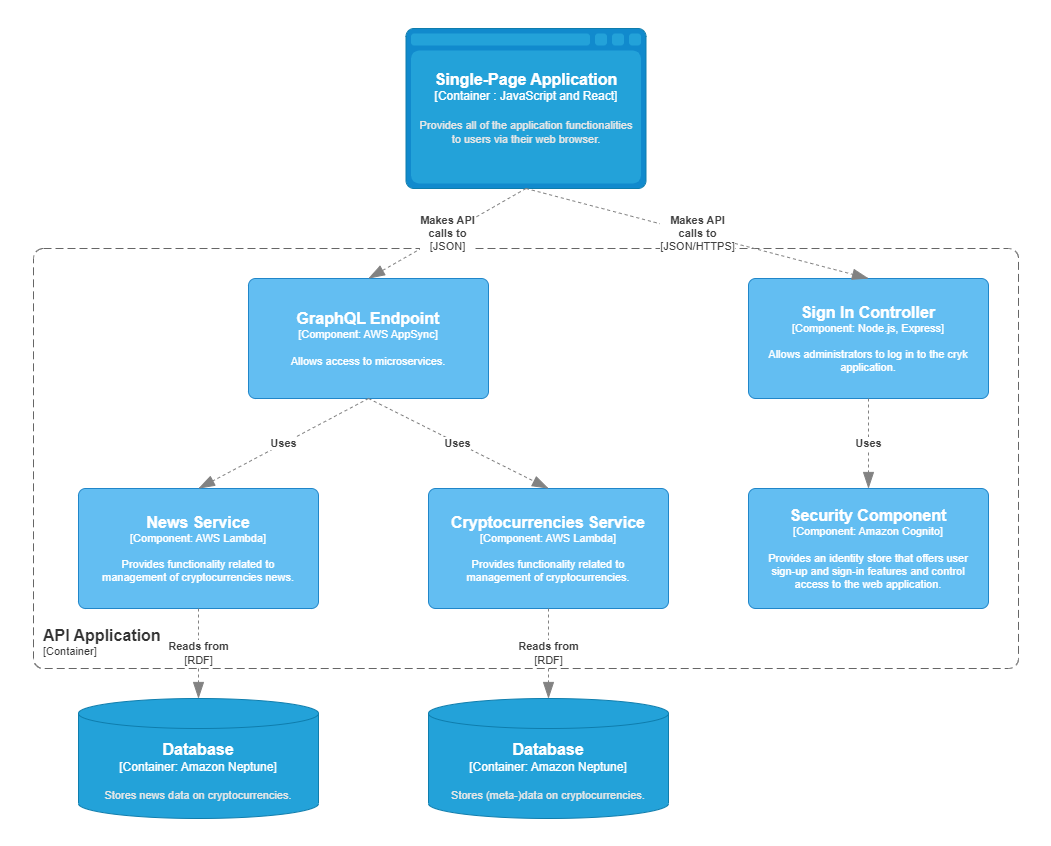

The diagram above was exported from draw.io. Its source (the exported page's mxGraphModel, read from the mxfile embedded in the PNG):
<mxGraphModel dx="561" dy="836" grid="1" gridSize="10" guides="1" tooltips="1" connect="1" arrows="1" fold="1" page="1" pageScale="1" pageWidth="1051" pageHeight="846" math="0" shadow="0">
  <root>
    <mxCell id="1dpGliextzvxVjYQ-uEj-0" />
    <mxCell id="1dpGliextzvxVjYQ-uEj-1" parent="1dpGliextzvxVjYQ-uEj-0" />
    <object placeholders="1" c4Type="Single-Page Application" c4Container="Container " c4Technology="JavaScript and React" c4Description="Provides all of the application functionalities&#10;to users via their web browser." label="&lt;font style=&quot;font-size: 16px&quot;&gt;&lt;b&gt;%c4Type%&lt;/font&gt;&lt;div&gt;[%c4Container%:&amp;nbsp;%c4Technology%]&lt;/div&gt;&lt;br&gt;&lt;div&gt;&lt;font style=&quot;font-size: 11px&quot;&gt;&lt;font color=&quot;#E6E6E6&quot;&gt;%c4Description%&lt;/font&gt;&lt;/div&gt;" id="GodVDcvbjjHCnOTC_VHT-0">
      <mxCell style="shape=mxgraph.c4.webBrowserContainer;whiteSpace=wrap;html=1;boundedLbl=1;rounded=0;labelBackgroundColor=none;fillColor=#118ACD;fontSize=12;fontColor=#ffffff;align=center;strokeColor=#0E7DAD;metaEdit=1;points=[[0.5,0,0],[1,0.25,0],[1,0.5,0],[1,0.75,0],[0.5,1,0],[0,0.75,0],[0,0.5,0],[0,0.25,0]];resizable=0;shadow=0;glass=0;sketch=0;" vertex="1" parent="1dpGliextzvxVjYQ-uEj-1">
        <mxGeometry x="1456.5" y="28" width="240" height="160" as="geometry" />
      </mxCell>
    </object>
    <object placeholders="1" c4Name="API Application" c4Type="ContainerScopeBoundary" c4Application="Container" label="&lt;font style=&quot;font-size: 16px&quot;&gt;&lt;b&gt;&lt;div style=&quot;text-align: left&quot;&gt;%c4Name%&lt;/div&gt;&lt;/b&gt;&lt;/font&gt;&lt;div style=&quot;text-align: left&quot;&gt;[%c4Application%]&lt;/div&gt;" id="GodVDcvbjjHCnOTC_VHT-2">
      <mxCell style="rounded=1;fontSize=11;whiteSpace=wrap;html=1;dashed=1;arcSize=20;fillColor=none;strokeColor=#666666;fontColor=#333333;labelBackgroundColor=none;align=left;verticalAlign=bottom;labelBorderColor=none;spacingTop=0;spacing=10;dashPattern=8 4;metaEdit=1;rotatable=0;perimeter=rectanglePerimeter;noLabel=0;labelPadding=0;allowArrows=0;connectable=0;expand=0;recursiveResize=0;editable=1;pointerEvents=0;absoluteArcSize=1;points=[[0.25,0,0],[0.5,0,0],[0.75,0,0],[1,0.25,0],[1,0.5,0],[1,0.75,0],[0.75,1,0],[0.5,1,0],[0.25,1,0],[0,0.75,0],[0,0.5,0],[0,0.25,0]];shadow=0;glass=0;sketch=0;" vertex="1" parent="1dpGliextzvxVjYQ-uEj-1">
        <mxGeometry x="1084" y="248" width="985" height="420" as="geometry" />
      </mxCell>
    </object>
    <object placeholders="1" c4Type="Database" c4Container="Container" c4Technology="Amazon Neptune" c4Description="Stores news data on cryptocurrencies." label="&lt;font style=&quot;font-size: 16px&quot;&gt;&lt;b&gt;%c4Type%&lt;/font&gt;&lt;div&gt;[%c4Container%:&amp;nbsp;%c4Technology%]&lt;/div&gt;&lt;br&gt;&lt;div&gt;&lt;font style=&quot;font-size: 11px&quot;&gt;&lt;font color=&quot;#E6E6E6&quot;&gt;%c4Description%&lt;/font&gt;&lt;/div&gt;" id="OEcD_cNYbKOy4NMq6lVj-0">
      <mxCell style="shape=cylinder3;size=15;whiteSpace=wrap;html=1;boundedLbl=1;rounded=0;labelBackgroundColor=none;fillColor=#23A2D9;fontSize=12;fontColor=#ffffff;align=center;strokeColor=#0E7DAD;metaEdit=1;points=[[0.5,0,0],[1,0.25,0],[1,0.5,0],[1,0.75,0],[0.5,1,0],[0,0.75,0],[0,0.5,0],[0,0.25,0]];resizable=0;shadow=0;glass=0;sketch=0;" vertex="1" parent="1dpGliextzvxVjYQ-uEj-1">
        <mxGeometry x="1129" y="698" width="240" height="120" as="geometry" />
      </mxCell>
    </object>
    <object placeholders="1" c4Name="Cryptocurrencies Service" c4Type="Component" c4Technology="AWS Lambda" c4Description="Provides functionality related to &#10;management of cryptocurrencies." label="&lt;font style=&quot;font-size: 16px&quot;&gt;&lt;b&gt;%c4Name%&lt;/b&gt;&lt;/font&gt;&lt;div&gt;[%c4Type%: %c4Technology%]&lt;/div&gt;&lt;br&gt;&lt;div&gt;&lt;font style=&quot;font-size: 11px&quot;&gt;%c4Description%&lt;/font&gt;&lt;/div&gt;" id="OEcD_cNYbKOy4NMq6lVj-1">
      <mxCell style="rounded=1;whiteSpace=wrap;html=1;labelBackgroundColor=none;fillColor=#63BEF2;fontColor=#ffffff;align=center;arcSize=6;strokeColor=#2086C9;metaEdit=1;resizable=0;points=[[0.25,0,0],[0.5,0,0],[0.75,0,0],[1,0.25,0],[1,0.5,0],[1,0.75,0],[0.75,1,0],[0.5,1,0],[0.25,1,0],[0,0.75,0],[0,0.5,0],[0,0.25,0]];shadow=0;glass=0;sketch=0;fontSize=11;" vertex="1" parent="1dpGliextzvxVjYQ-uEj-1">
        <mxGeometry x="1479" y="488" width="240" height="120" as="geometry" />
      </mxCell>
    </object>
    <object placeholders="1" c4Name="News Service" c4Type="Component" c4Technology="AWS Lambda" c4Description="Provides functionality related to &#10;management of cryptocurrencies news." label="&lt;font style=&quot;font-size: 16px&quot;&gt;&lt;b&gt;%c4Name%&lt;/b&gt;&lt;/font&gt;&lt;div&gt;[%c4Type%: %c4Technology%]&lt;/div&gt;&lt;br&gt;&lt;div&gt;&lt;font style=&quot;font-size: 11px&quot;&gt;%c4Description%&lt;/font&gt;&lt;/div&gt;" id="OEcD_cNYbKOy4NMq6lVj-2">
      <mxCell style="rounded=1;whiteSpace=wrap;html=1;labelBackgroundColor=none;fillColor=#63BEF2;fontColor=#ffffff;align=center;arcSize=6;strokeColor=#2086C9;metaEdit=1;resizable=0;points=[[0.25,0,0],[0.5,0,0],[0.75,0,0],[1,0.25,0],[1,0.5,0],[1,0.75,0],[0.75,1,0],[0.5,1,0],[0.25,1,0],[0,0.75,0],[0,0.5,0],[0,0.25,0]];shadow=0;glass=0;sketch=0;fontSize=11;" vertex="1" parent="1dpGliextzvxVjYQ-uEj-1">
        <mxGeometry x="1129" y="488" width="240" height="120" as="geometry" />
      </mxCell>
    </object>
    <object placeholders="1" c4Type="Relationship" c4Technology="RDF" c4Description="Reads from" label="&lt;div style=&quot;text-align: left; font-size: 11px;&quot;&gt;&lt;div style=&quot;text-align: center; font-size: 11px;&quot;&gt;&lt;b style=&quot;font-size: 11px;&quot;&gt;%c4Description%&lt;/b&gt;&lt;/div&gt;&lt;div style=&quot;text-align: center; font-size: 11px;&quot;&gt;[%c4Technology%]&lt;/div&gt;&lt;/div&gt;" id="jOIc3RDL-rGnxLIbnCAw-0">
      <mxCell style="endArrow=blockThin;html=1;fontSize=11;fontColor=#404040;strokeWidth=1;endFill=1;strokeColor=#828282;elbow=vertical;metaEdit=1;endSize=14;startSize=14;jumpStyle=arc;jumpSize=16;rounded=0;dashed=1;entryX=0.5;entryY=0;entryDx=0;entryDy=0;entryPerimeter=0;exitX=0.5;exitY=1;exitDx=0;exitDy=0;exitPerimeter=0;" edge="1" parent="1dpGliextzvxVjYQ-uEj-1" source="OEcD_cNYbKOy4NMq6lVj-2" target="OEcD_cNYbKOy4NMq6lVj-0">
        <mxGeometry width="240" relative="1" as="geometry">
          <mxPoint x="1919" y="368" as="sourcePoint" />
          <mxPoint x="1749" y="368" as="targetPoint" />
        </mxGeometry>
      </mxCell>
    </object>
    <object placeholders="1" c4Type="Relationship" c4Technology="RDF" c4Description="Reads from" label="&lt;div style=&quot;text-align: left; font-size: 11px;&quot;&gt;&lt;div style=&quot;text-align: center; font-size: 11px;&quot;&gt;&lt;b style=&quot;font-size: 11px;&quot;&gt;%c4Description%&lt;/b&gt;&lt;/div&gt;&lt;div style=&quot;text-align: center; font-size: 11px;&quot;&gt;[%c4Technology%]&lt;/div&gt;&lt;/div&gt;" id="jOIc3RDL-rGnxLIbnCAw-1">
      <mxCell style="endArrow=blockThin;html=1;fontSize=11;fontColor=#404040;strokeWidth=1;endFill=1;strokeColor=#828282;elbow=vertical;metaEdit=1;endSize=14;startSize=14;jumpStyle=arc;jumpSize=16;rounded=0;dashed=1;entryX=0.5;entryY=0;entryDx=0;entryDy=0;entryPerimeter=0;exitX=0.5;exitY=1;exitDx=0;exitDy=0;exitPerimeter=0;" edge="1" parent="1dpGliextzvxVjYQ-uEj-1" source="OEcD_cNYbKOy4NMq6lVj-1" target="gjvqdQ2r2LjPB0SJOi4z-0">
        <mxGeometry width="240" relative="1" as="geometry">
          <mxPoint x="1899" y="388" as="sourcePoint" />
          <mxPoint x="1729" y="388" as="targetPoint" />
        </mxGeometry>
      </mxCell>
    </object>
    <object placeholders="1" c4Name="GraphQL Endpoint" c4Type="Component" c4Technology="AWS AppSync" c4Description="Allows access to microservices." label="&lt;font style=&quot;font-size: 16px&quot;&gt;&lt;b&gt;%c4Name%&lt;/b&gt;&lt;/font&gt;&lt;div&gt;[%c4Type%: %c4Technology%]&lt;/div&gt;&lt;br&gt;&lt;div&gt;&lt;font style=&quot;font-size: 11px&quot;&gt;%c4Description%&lt;/font&gt;&lt;/div&gt;" id="jOIc3RDL-rGnxLIbnCAw-2">
      <mxCell style="rounded=1;whiteSpace=wrap;html=1;labelBackgroundColor=none;fillColor=#63BEF2;fontColor=#ffffff;align=center;arcSize=6;strokeColor=#2086C9;metaEdit=1;resizable=0;points=[[0.25,0,0],[0.5,0,0],[0.75,0,0],[1,0.25,0],[1,0.5,0],[1,0.75,0],[0.75,1,0],[0.5,1,0],[0.25,1,0],[0,0.75,0],[0,0.5,0],[0,0.25,0]];shadow=0;glass=0;sketch=0;fontSize=11;" vertex="1" parent="1dpGliextzvxVjYQ-uEj-1">
        <mxGeometry x="1299" y="278" width="240" height="120" as="geometry" />
      </mxCell>
    </object>
    <object placeholders="1" c4Name="Sign In Controller" c4Type="Component" c4Technology="Node.js, Express" c4Description="Allows administrators to log in to the cryk application." label="&lt;font style=&quot;font-size: 16px&quot;&gt;&lt;b&gt;%c4Name%&lt;/b&gt;&lt;/font&gt;&lt;div&gt;[%c4Type%: %c4Technology%]&lt;/div&gt;&lt;br&gt;&lt;div&gt;&lt;font style=&quot;font-size: 11px&quot;&gt;%c4Description%&lt;/font&gt;&lt;/div&gt;" id="jOIc3RDL-rGnxLIbnCAw-3">
      <mxCell style="rounded=1;whiteSpace=wrap;html=1;labelBackgroundColor=none;fillColor=#63BEF2;fontColor=#ffffff;align=center;arcSize=6;strokeColor=#2086C9;metaEdit=1;resizable=0;points=[[0.25,0,0],[0.5,0,0],[0.75,0,0],[1,0.25,0],[1,0.5,0],[1,0.75,0],[0.75,1,0],[0.5,1,0],[0.25,1,0],[0,0.75,0],[0,0.5,0],[0,0.25,0]];shadow=0;glass=0;sketch=0;fontSize=11;" vertex="1" parent="1dpGliextzvxVjYQ-uEj-1">
        <mxGeometry x="1799" y="278" width="240" height="120" as="geometry" />
      </mxCell>
    </object>
    <object placeholders="1" c4Name="Security Component" c4Type="Component" c4Technology="Amazon Cognito" c4Description="Provides an identity store that offers user&#10;sign-up and sign-in features and control&#10;access to the web application." label="&lt;font style=&quot;font-size: 16px&quot;&gt;&lt;b&gt;%c4Name%&lt;/b&gt;&lt;/font&gt;&lt;div&gt;[%c4Type%: %c4Technology%]&lt;/div&gt;&lt;br&gt;&lt;div&gt;&lt;font style=&quot;font-size: 11px&quot;&gt;%c4Description%&lt;/font&gt;&lt;/div&gt;" id="jOIc3RDL-rGnxLIbnCAw-4">
      <mxCell style="rounded=1;whiteSpace=wrap;html=1;labelBackgroundColor=none;fillColor=#63BEF2;fontColor=#ffffff;align=center;arcSize=6;strokeColor=#2086C9;metaEdit=1;resizable=0;points=[[0.25,0,0],[0.5,0,0],[0.75,0,0],[1,0.25,0],[1,0.5,0],[1,0.75,0],[0.75,1,0],[0.5,1,0],[0.25,1,0],[0,0.75,0],[0,0.5,0],[0,0.25,0]];shadow=0;glass=0;sketch=0;fontSize=11;" vertex="1" parent="1dpGliextzvxVjYQ-uEj-1">
        <mxGeometry x="1799" y="488" width="240" height="120" as="geometry" />
      </mxCell>
    </object>
    <object placeholders="1" c4Type="Relationship" c4Technology="JSON" c4Description="Makes API&#10;calls to" label="&lt;div style=&quot;text-align: left; font-size: 11px;&quot;&gt;&lt;div style=&quot;text-align: center; font-size: 11px;&quot;&gt;&lt;b style=&quot;font-size: 11px;&quot;&gt;%c4Description%&lt;/b&gt;&lt;/div&gt;&lt;div style=&quot;text-align: center; font-size: 11px;&quot;&gt;[%c4Technology%]&lt;/div&gt;&lt;/div&gt;" id="jYHcFdEKCC8qelZtUYkQ-2">
      <mxCell style="endArrow=blockThin;html=1;fontSize=11;fontColor=#404040;strokeWidth=1;endFill=1;strokeColor=#828282;elbow=vertical;metaEdit=1;endSize=14;startSize=14;jumpStyle=arc;jumpSize=16;rounded=0;dashed=1;exitX=0.5;exitY=1;exitDx=0;exitDy=0;exitPerimeter=0;entryX=0.5;entryY=0;entryDx=0;entryDy=0;entryPerimeter=0;" edge="1" parent="1dpGliextzvxVjYQ-uEj-1" source="GodVDcvbjjHCnOTC_VHT-0" target="jOIc3RDL-rGnxLIbnCAw-2">
        <mxGeometry width="240" relative="1" as="geometry">
          <mxPoint x="1699" y="378" as="sourcePoint" />
          <mxPoint x="1699" y="483" as="targetPoint" />
        </mxGeometry>
      </mxCell>
    </object>
    <object placeholders="1" c4Type="Relationship" c4Technology="JSON/HTTPS" c4Description="Makes API&#10;calls to" label="&lt;div style=&quot;text-align: left; font-size: 11px;&quot;&gt;&lt;div style=&quot;text-align: center; font-size: 11px;&quot;&gt;&lt;b style=&quot;font-size: 11px;&quot;&gt;%c4Description%&lt;/b&gt;&lt;/div&gt;&lt;div style=&quot;text-align: center; font-size: 11px;&quot;&gt;[%c4Technology%]&lt;/div&gt;&lt;/div&gt;" id="jYHcFdEKCC8qelZtUYkQ-3">
      <mxCell style="endArrow=blockThin;html=1;fontSize=11;fontColor=#404040;strokeWidth=1;endFill=1;strokeColor=#828282;elbow=vertical;metaEdit=1;endSize=14;startSize=14;jumpStyle=arc;jumpSize=16;rounded=0;dashed=1;exitX=0.5;exitY=1;exitDx=0;exitDy=0;exitPerimeter=0;entryX=0.5;entryY=0;entryDx=0;entryDy=0;entryPerimeter=0;" edge="1" parent="1dpGliextzvxVjYQ-uEj-1" source="GodVDcvbjjHCnOTC_VHT-0" target="jOIc3RDL-rGnxLIbnCAw-3">
        <mxGeometry width="240" relative="1" as="geometry">
          <mxPoint x="1709" y="388" as="sourcePoint" />
          <mxPoint x="1709" y="493" as="targetPoint" />
        </mxGeometry>
      </mxCell>
    </object>
    <object placeholders="1" c4Type="Relationship" c4Description="Uses" label="&lt;div style=&quot;text-align: left; font-size: 11px;&quot;&gt;&lt;div style=&quot;text-align: center; font-size: 11px;&quot;&gt;&lt;b style=&quot;font-size: 11px;&quot;&gt;%c4Description%&lt;/b&gt;&lt;/div&gt;&lt;/div&gt;" id="e_xsbnVkCnpBqrRqFhwT-0">
      <mxCell style="endArrow=blockThin;html=1;fontSize=11;fontColor=#404040;strokeWidth=1;endFill=1;strokeColor=#828282;elbow=vertical;metaEdit=1;endSize=14;startSize=14;jumpStyle=arc;jumpSize=16;rounded=0;dashed=1;entryX=0.5;entryY=0;entryDx=0;entryDy=0;entryPerimeter=0;exitX=0.5;exitY=1;exitDx=0;exitDy=0;exitPerimeter=0;" edge="1" parent="1dpGliextzvxVjYQ-uEj-1" source="jOIc3RDL-rGnxLIbnCAw-2" target="OEcD_cNYbKOy4NMq6lVj-1">
        <mxGeometry width="240" relative="1" as="geometry">
          <mxPoint x="1619" y="428" as="sourcePoint" />
          <mxPoint x="1789" y="428" as="targetPoint" />
        </mxGeometry>
      </mxCell>
    </object>
    <object placeholders="1" c4Type="Relationship" c4Description="Uses" label="&lt;div style=&quot;text-align: left; font-size: 11px;&quot;&gt;&lt;div style=&quot;text-align: center; font-size: 11px;&quot;&gt;&lt;b style=&quot;font-size: 11px;&quot;&gt;%c4Description%&lt;/b&gt;&lt;/div&gt;&lt;/div&gt;" id="e_xsbnVkCnpBqrRqFhwT-1">
      <mxCell style="endArrow=blockThin;html=1;fontSize=11;fontColor=#404040;strokeWidth=1;endFill=1;strokeColor=#828282;elbow=vertical;metaEdit=1;endSize=14;startSize=14;jumpStyle=arc;jumpSize=16;rounded=0;dashed=1;entryX=0.5;entryY=0;entryDx=0;entryDy=0;entryPerimeter=0;exitX=0.5;exitY=1;exitDx=0;exitDy=0;exitPerimeter=0;" edge="1" parent="1dpGliextzvxVjYQ-uEj-1" source="jOIc3RDL-rGnxLIbnCAw-2" target="OEcD_cNYbKOy4NMq6lVj-2">
        <mxGeometry width="240" relative="1" as="geometry">
          <mxPoint x="1629" y="438" as="sourcePoint" />
          <mxPoint x="1799" y="438" as="targetPoint" />
        </mxGeometry>
      </mxCell>
    </object>
    <object placeholders="1" c4Type="Relationship" c4Description="Uses" label="&lt;div style=&quot;text-align: left; font-size: 11px;&quot;&gt;&lt;div style=&quot;text-align: center; font-size: 11px;&quot;&gt;&lt;b style=&quot;font-size: 11px;&quot;&gt;%c4Description%&lt;/b&gt;&lt;/div&gt;&lt;/div&gt;" id="e_xsbnVkCnpBqrRqFhwT-2">
      <mxCell style="endArrow=blockThin;html=1;fontSize=11;fontColor=#404040;strokeWidth=1;endFill=1;strokeColor=#828282;elbow=vertical;metaEdit=1;endSize=14;startSize=14;jumpStyle=arc;jumpSize=16;rounded=0;dashed=1;entryX=0.5;entryY=0;entryDx=0;entryDy=0;entryPerimeter=0;exitX=0.5;exitY=1;exitDx=0;exitDy=0;exitPerimeter=0;" edge="1" parent="1dpGliextzvxVjYQ-uEj-1" source="jOIc3RDL-rGnxLIbnCAw-3" target="jOIc3RDL-rGnxLIbnCAw-4">
        <mxGeometry width="240" relative="1" as="geometry">
          <mxPoint x="1589" y="448" as="sourcePoint" />
          <mxPoint x="1759" y="448" as="targetPoint" />
        </mxGeometry>
      </mxCell>
    </object>
    <object placeholders="1" c4Type="Database" c4Container="Container" c4Technology="Amazon Neptune" c4Description="Stores (meta-)data on cryptocurrencies." label="&lt;font style=&quot;font-size: 16px&quot;&gt;&lt;b&gt;%c4Type%&lt;/font&gt;&lt;div&gt;[%c4Container%:&amp;nbsp;%c4Technology%]&lt;/div&gt;&lt;br&gt;&lt;div&gt;&lt;font style=&quot;font-size: 11px&quot;&gt;&lt;font color=&quot;#E6E6E6&quot;&gt;%c4Description%&lt;/font&gt;&lt;/div&gt;" id="gjvqdQ2r2LjPB0SJOi4z-0">
      <mxCell style="shape=cylinder3;size=15;whiteSpace=wrap;html=1;boundedLbl=1;rounded=0;labelBackgroundColor=none;fillColor=#23A2D9;fontSize=12;fontColor=#ffffff;align=center;strokeColor=#0E7DAD;metaEdit=1;points=[[0.5,0,0],[1,0.25,0],[1,0.5,0],[1,0.75,0],[0.5,1,0],[0,0.75,0],[0,0.5,0],[0,0.25,0]];resizable=0;shadow=0;glass=0;sketch=0;" vertex="1" parent="1dpGliextzvxVjYQ-uEj-1">
        <mxGeometry x="1479" y="698" width="240" height="120" as="geometry" />
      </mxCell>
    </object>
  </root>
</mxGraphModel>